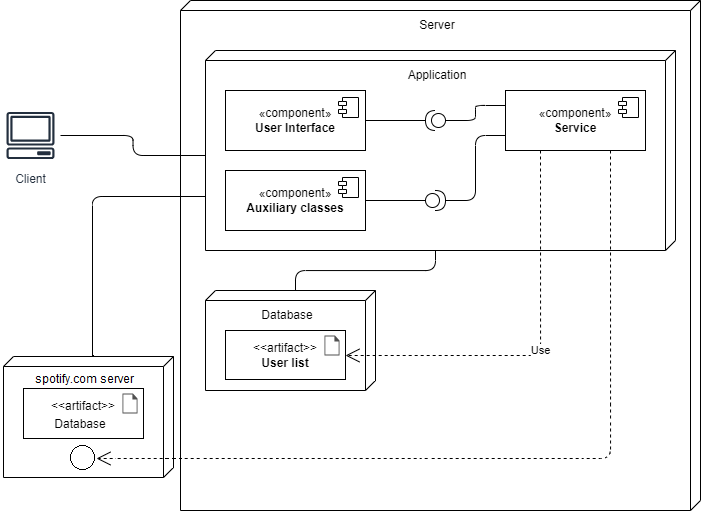

The diagram above was exported from draw.io. Its source (the exported page's mxGraphModel, read from the mxfile embedded in the PNG):
<mxGraphModel dx="1551" dy="968" grid="1" gridSize="10" guides="1" tooltips="1" connect="1" arrows="1" fold="1" page="1" pageScale="1" pageWidth="850" pageHeight="1100" math="0" shadow="0">
  <root>
    <mxCell id="0" />
    <mxCell id="1" parent="0" />
    <mxCell id="2d0GAZ1Dh75sG6lt6k8H-6" value="Server" style="verticalAlign=top;align=center;shape=cube;size=10;direction=south;fontStyle=0;html=1;boundedLbl=1;spacingLeft=5;whiteSpace=wrap;" vertex="1" parent="1">
      <mxGeometry x="240" y="295" width="520" height="510" as="geometry" />
    </mxCell>
    <mxCell id="2d0GAZ1Dh75sG6lt6k8H-84" value="Application" style="verticalAlign=top;align=center;shape=cube;size=10;direction=south;fontStyle=0;html=1;boundedLbl=1;spacingLeft=5;whiteSpace=wrap;" vertex="1" parent="1">
      <mxGeometry x="265" y="345" width="470" height="200" as="geometry" />
    </mxCell>
    <mxCell id="2d0GAZ1Dh75sG6lt6k8H-85" value="«component»&lt;br&gt;&lt;b&gt;User Interface&lt;/b&gt;" style="html=1;dropTarget=0;whiteSpace=wrap;" vertex="1" parent="2d0GAZ1Dh75sG6lt6k8H-84">
      <mxGeometry x="20" y="40" width="140" height="60" as="geometry" />
    </mxCell>
    <mxCell id="2d0GAZ1Dh75sG6lt6k8H-86" value="" style="shape=module;jettyWidth=8;jettyHeight=4;" vertex="1" parent="2d0GAZ1Dh75sG6lt6k8H-85">
      <mxGeometry x="1" width="20" height="20" relative="1" as="geometry">
        <mxPoint x="-27" y="7" as="offset" />
      </mxGeometry>
    </mxCell>
    <mxCell id="2d0GAZ1Dh75sG6lt6k8H-87" value="" style="shape=providedRequiredInterface;html=1;verticalLabelPosition=bottom;sketch=0;" vertex="1" parent="2d0GAZ1Dh75sG6lt6k8H-84">
      <mxGeometry x="220" y="140" width="20" height="20" as="geometry" />
    </mxCell>
    <mxCell id="2d0GAZ1Dh75sG6lt6k8H-88" value="" style="shape=providedRequiredInterface;html=1;verticalLabelPosition=bottom;sketch=0;direction=west;" vertex="1" parent="2d0GAZ1Dh75sG6lt6k8H-84">
      <mxGeometry x="220" y="60" width="20" height="20" as="geometry" />
    </mxCell>
    <mxCell id="2d0GAZ1Dh75sG6lt6k8H-89" style="edgeStyle=orthogonalEdgeStyle;rounded=0;orthogonalLoop=1;jettySize=auto;html=1;exitX=1;exitY=0.5;exitDx=0;exitDy=0;entryX=1;entryY=0.5;entryDx=0;entryDy=0;entryPerimeter=0;endArrow=none;endFill=0;" edge="1" parent="2d0GAZ1Dh75sG6lt6k8H-84" source="2d0GAZ1Dh75sG6lt6k8H-85" target="2d0GAZ1Dh75sG6lt6k8H-88">
      <mxGeometry relative="1" as="geometry" />
    </mxCell>
    <mxCell id="2d0GAZ1Dh75sG6lt6k8H-90" value="«component»&lt;br&gt;&lt;b&gt;Service&lt;/b&gt;" style="html=1;dropTarget=0;whiteSpace=wrap;" vertex="1" parent="2d0GAZ1Dh75sG6lt6k8H-84">
      <mxGeometry x="300" y="40" width="140" height="60" as="geometry" />
    </mxCell>
    <mxCell id="2d0GAZ1Dh75sG6lt6k8H-91" value="" style="shape=module;jettyWidth=8;jettyHeight=4;" vertex="1" parent="2d0GAZ1Dh75sG6lt6k8H-90">
      <mxGeometry x="1" width="20" height="20" relative="1" as="geometry">
        <mxPoint x="-27" y="7" as="offset" />
      </mxGeometry>
    </mxCell>
    <mxCell id="2d0GAZ1Dh75sG6lt6k8H-92" style="edgeStyle=entityRelationEdgeStyle;orthogonalLoop=1;jettySize=auto;html=1;exitX=1;exitY=0.5;exitDx=0;exitDy=0;exitPerimeter=0;entryX=0;entryY=0.75;entryDx=0;entryDy=0;endArrow=none;endFill=0;rounded=1;" edge="1" parent="2d0GAZ1Dh75sG6lt6k8H-84" source="2d0GAZ1Dh75sG6lt6k8H-87" target="2d0GAZ1Dh75sG6lt6k8H-90">
      <mxGeometry relative="1" as="geometry" />
    </mxCell>
    <mxCell id="2d0GAZ1Dh75sG6lt6k8H-93" value="«component»&lt;br&gt;&lt;b&gt;Auxiliary classes&lt;/b&gt;" style="html=1;dropTarget=0;whiteSpace=wrap;" vertex="1" parent="2d0GAZ1Dh75sG6lt6k8H-84">
      <mxGeometry x="20" y="120" width="140" height="60" as="geometry" />
    </mxCell>
    <mxCell id="2d0GAZ1Dh75sG6lt6k8H-94" value="" style="shape=module;jettyWidth=8;jettyHeight=4;" vertex="1" parent="2d0GAZ1Dh75sG6lt6k8H-93">
      <mxGeometry x="1" width="20" height="20" relative="1" as="geometry">
        <mxPoint x="-27" y="7" as="offset" />
      </mxGeometry>
    </mxCell>
    <mxCell id="2d0GAZ1Dh75sG6lt6k8H-95" style="edgeStyle=orthogonalEdgeStyle;rounded=0;orthogonalLoop=1;jettySize=auto;html=1;exitX=1;exitY=0.5;exitDx=0;exitDy=0;entryX=0;entryY=0.5;entryDx=0;entryDy=0;entryPerimeter=0;endArrow=none;endFill=0;" edge="1" parent="2d0GAZ1Dh75sG6lt6k8H-84" source="2d0GAZ1Dh75sG6lt6k8H-93" target="2d0GAZ1Dh75sG6lt6k8H-87">
      <mxGeometry relative="1" as="geometry" />
    </mxCell>
    <mxCell id="2d0GAZ1Dh75sG6lt6k8H-96" style="edgeStyle=entityRelationEdgeStyle;orthogonalLoop=1;jettySize=auto;html=1;exitX=0;exitY=0.5;exitDx=0;exitDy=0;exitPerimeter=0;entryX=0;entryY=0.25;entryDx=0;entryDy=0;endArrow=none;endFill=0;startArrow=none;startFill=0;rounded=1;" edge="1" parent="2d0GAZ1Dh75sG6lt6k8H-84" source="2d0GAZ1Dh75sG6lt6k8H-88" target="2d0GAZ1Dh75sG6lt6k8H-90">
      <mxGeometry relative="1" as="geometry" />
    </mxCell>
    <mxCell id="2d0GAZ1Dh75sG6lt6k8H-5" value="Client" style="sketch=0;outlineConnect=0;fontColor=#232F3E;gradientColor=none;strokeColor=#232F3E;fillColor=#ffffff;dashed=0;verticalLabelPosition=bottom;verticalAlign=top;align=center;html=1;fontSize=12;fontStyle=0;aspect=fixed;shape=mxgraph.aws4.resourceIcon;resIcon=mxgraph.aws4.client;" vertex="1" parent="1">
      <mxGeometry x="60" y="400" width="60" height="60" as="geometry" />
    </mxCell>
    <mxCell id="2d0GAZ1Dh75sG6lt6k8H-83" style="edgeStyle=orthogonalEdgeStyle;rounded=1;orthogonalLoop=1;jettySize=auto;html=1;exitX=0;exitY=0;exitDx=105;exitDy=470.00000000000006;exitPerimeter=0;endArrow=none;endFill=0;" edge="1" parent="1" source="2d0GAZ1Dh75sG6lt6k8H-84" target="2d0GAZ1Dh75sG6lt6k8H-5">
      <mxGeometry relative="1" as="geometry">
        <mxPoint x="180.00000000000023" y="515.0199999999999" as="sourcePoint" />
        <mxPoint x="60" y="510.0011320754717" as="targetPoint" />
      </mxGeometry>
    </mxCell>
    <mxCell id="2d0GAZ1Dh75sG6lt6k8H-16" value="Database" style="verticalAlign=top;align=center;shape=cube;size=10;direction=south;fontStyle=0;html=1;boundedLbl=1;spacingLeft=5;whiteSpace=wrap;" vertex="1" parent="1">
      <mxGeometry x="265" y="585" width="170" height="200" as="geometry" />
    </mxCell>
    <mxCell id="2d0GAZ1Dh75sG6lt6k8H-46" value="" style="group" vertex="1" connectable="0" parent="1">
      <mxGeometry x="285" y="625" width="120" height="50" as="geometry" />
    </mxCell>
    <mxCell id="2d0GAZ1Dh75sG6lt6k8H-24" value="&amp;lt;&amp;lt;artifact&amp;gt;&amp;gt;&lt;br&gt;&lt;b&gt;User list&lt;/b&gt;" style="html=1;align=center;verticalAlign=middle;dashed=0;whiteSpace=wrap;" vertex="1" parent="2d0GAZ1Dh75sG6lt6k8H-46">
      <mxGeometry width="120" height="50" as="geometry" />
    </mxCell>
    <mxCell id="2d0GAZ1Dh75sG6lt6k8H-26" value="" style="sketch=0;pointerEvents=1;shadow=0;dashed=0;html=1;strokeColor=none;fillColor=#505050;labelPosition=center;verticalLabelPosition=bottom;verticalAlign=top;outlineConnect=0;align=center;shape=mxgraph.office.concepts.document_blank;" vertex="1" parent="2d0GAZ1Dh75sG6lt6k8H-46">
      <mxGeometry x="99" y="5" width="15" height="20" as="geometry" />
    </mxCell>
    <mxCell id="2d0GAZ1Dh75sG6lt6k8H-47" value="" style="group" vertex="1" connectable="0" parent="1">
      <mxGeometry x="285" y="715" width="120" height="50" as="geometry" />
    </mxCell>
    <mxCell id="2d0GAZ1Dh75sG6lt6k8H-48" value="&amp;lt;&amp;lt;artifact&amp;gt;&amp;gt;&lt;br&gt;&lt;b&gt;Task list&lt;/b&gt;" style="html=1;align=center;verticalAlign=middle;dashed=0;whiteSpace=wrap;" vertex="1" parent="2d0GAZ1Dh75sG6lt6k8H-47">
      <mxGeometry width="120" height="50" as="geometry" />
    </mxCell>
    <mxCell id="2d0GAZ1Dh75sG6lt6k8H-49" value="" style="sketch=0;pointerEvents=1;shadow=0;dashed=0;html=1;strokeColor=none;fillColor=#505050;labelPosition=center;verticalLabelPosition=bottom;verticalAlign=top;outlineConnect=0;align=center;shape=mxgraph.office.concepts.document_blank;" vertex="1" parent="2d0GAZ1Dh75sG6lt6k8H-47">
      <mxGeometry x="99" y="5" width="15" height="20" as="geometry" />
    </mxCell>
    <mxCell id="2d0GAZ1Dh75sG6lt6k8H-75" style="edgeStyle=orthogonalEdgeStyle;rounded=1;orthogonalLoop=1;jettySize=auto;html=1;exitX=0;exitY=0;exitDx=200;exitDy=240.00000000000003;exitPerimeter=0;entryX=0;entryY=0;entryDx=0;entryDy=80;entryPerimeter=0;endArrow=none;endFill=0;" edge="1" parent="1" source="2d0GAZ1Dh75sG6lt6k8H-84" target="2d0GAZ1Dh75sG6lt6k8H-16">
      <mxGeometry relative="1" as="geometry">
        <mxPoint x="990" y="585.0000000000001" as="sourcePoint" />
        <mxPoint x="1040" y="595" as="targetPoint" />
      </mxGeometry>
    </mxCell>
    <mxCell id="2d0GAZ1Dh75sG6lt6k8H-79" value="Use" style="endArrow=open;endSize=12;dashed=1;html=1;rounded=1;entryX=1;entryY=0.5;entryDx=0;entryDy=0;exitX=0.75;exitY=1;exitDx=0;exitDy=0;edgeStyle=orthogonalEdgeStyle;" edge="1" parent="1" source="2d0GAZ1Dh75sG6lt6k8H-90" target="2d0GAZ1Dh75sG6lt6k8H-48">
      <mxGeometry width="160" relative="1" as="geometry">
        <mxPoint x="530" y="785.0000000000001" as="sourcePoint" />
        <mxPoint x="700" y="840" as="targetPoint" />
      </mxGeometry>
    </mxCell>
    <mxCell id="2d0GAZ1Dh75sG6lt6k8H-81" value="Use" style="endArrow=open;endSize=12;dashed=1;html=1;rounded=1;entryX=1;entryY=0.5;entryDx=0;entryDy=0;exitX=0.25;exitY=1;exitDx=0;exitDy=0;edgeStyle=orthogonalEdgeStyle;" edge="1" parent="1" source="2d0GAZ1Dh75sG6lt6k8H-90" target="2d0GAZ1Dh75sG6lt6k8H-24">
      <mxGeometry width="160" relative="1" as="geometry">
        <mxPoint x="535" y="700.0000000000001" as="sourcePoint" />
        <mxPoint x="635" y="695" as="targetPoint" />
      </mxGeometry>
    </mxCell>
  </root>
</mxGraphModel>